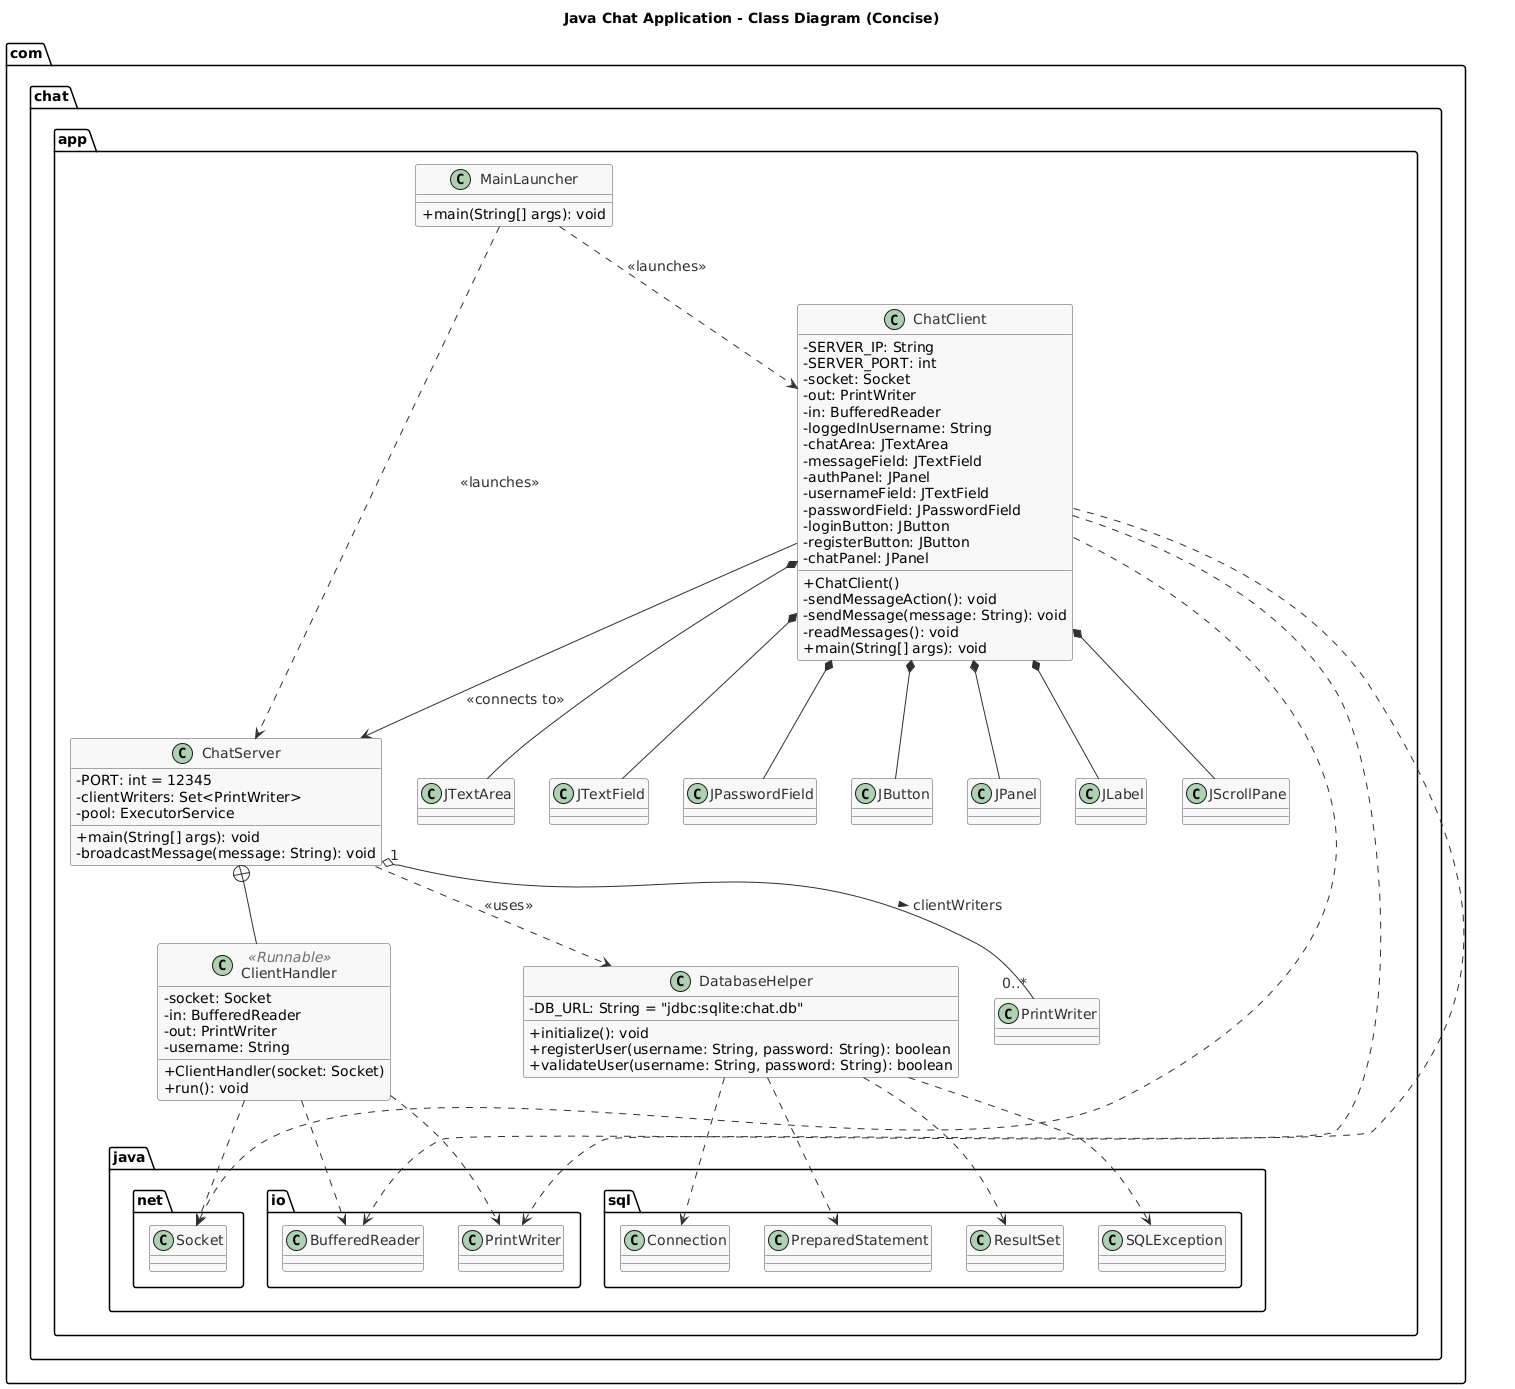

The diagram above was rendered by PlantUML. Its source (embedded in the PNG):
@startuml
' Set skin parameters for better readability and a modern look
skinparam ClassAttributeIconSize 0
skinparam defaultFontName Arial
skinparam defaultFontSize 14
skinparam defaultTextAlignment left
skinparam class {
  BorderColor #505050
  BackgroundColor #F8F8F8
  ArrowColor #303030
  FontColor #303030
  StereotypeFontColor #707070
}
skinparam arrow {
  FontColor #303030
}

' Title of the diagram
title Java Chat Application - Class Diagram (Concise)

' Define the package for the application classes
package "com.chat.app" {

    ' Class: ChatServer
    class ChatServer {
        ' Attributes
        - PORT: int = 12345
        - clientWriters: Set<PrintWriter>
        - pool: ExecutorService

        ' Methods
        + main(String[] args): void
        - broadcastMessage(message: String): void
    }

    ' Inner Class: ClientHandler (implements Runnable)
    ' Marked as an inner class of ChatServer using +--
    class ClientHandler <<Runnable>> {
        ' Attributes
        - socket: Socket
        - in: BufferedReader
        - out: PrintWriter
        - username: String

        ' Methods
        + ClientHandler(socket: Socket)
        + run(): void
    }

    ' Class: ChatClient
    class ChatClient {
        ' Attributes
        - SERVER_IP: String
        - SERVER_PORT: int
        - socket: Socket
        - out: PrintWriter
        - in: BufferedReader
        - loggedInUsername: String
        - chatArea: JTextArea
        - messageField: JTextField
        - authPanel: JPanel
        - usernameField: JTextField
        - passwordField: JPasswordField
        - loginButton: JButton
        - registerButton: JButton
        - chatPanel: JPanel

        ' Methods
        + ChatClient()
        - sendMessageAction(): void
        - sendMessage(message: String): void
        - readMessages(): void
        + main(String[] args): void
    }

    ' Class: DatabaseHelper
    class DatabaseHelper {
        ' Attributes
        - DB_URL: String = "jdbc:sqlite:chat.db"

        ' Methods
        + initialize(): void
        + registerUser(username: String, password: String): boolean
        + validateUser(username: String, password: String): boolean
    }

    ' Class: MainLauncher
    class MainLauncher {
        ' Methods
        + main(String[] args): void
    }

    ' === Relationships ===

    ' ChatServer uses DatabaseHelper
    ChatServer ..> DatabaseHelper : <<uses>>

    ' ChatServer composes ClientHandler (strong "has-a" - ClientHandler cannot exist independently of Server)
    ChatServer +-- ClientHandler

    ' ChatServer aggregates PrintWriters (weak "has-a" - PrintWriters can exist independently)
    ChatServer "1" o-- "0..*" PrintWriter : clientWriters >

    ' ChatClient connects to ChatServer (dependency - knows about it to establish connection)
    ChatClient --> ChatServer : <<connects to>>

    ' MainLauncher launches ChatServer and ChatClient (dependencies)
    MainLauncher ..> ChatServer : <<launches>>
    MainLauncher ..> ChatClient : <<launches>>

    ' ClientHandler uses core I/O and Socket classes
    ClientHandler ..> java.net.Socket
    ClientHandler ..> java.io.BufferedReader
    ClientHandler ..> java.io.PrintWriter

    ' ChatClient uses core I/O and Socket classes
    ChatClient ..> java.net.Socket
    ChatClient ..> java.io.BufferedReader
    ChatClient ..> java.io.PrintWriter

    ' ChatClient composes various Swing components
    ChatClient *-- JTextArea
    ChatClient *-- JTextField
    ChatClient *-- JPasswordField
    ChatClient *-- JButton
    ChatClient *-- JPanel
    ChatClient *-- JLabel
    ChatClient *-- JScrollPane

    ' DatabaseHelper uses core SQL classes
    DatabaseHelper ..> java.sql.Connection
    DatabaseHelper ..> java.sql.PreparedStatement
    DatabaseHelper ..> java.sql.ResultSet
    DatabaseHelper ..> java.sql.SQLException
}
@enduml